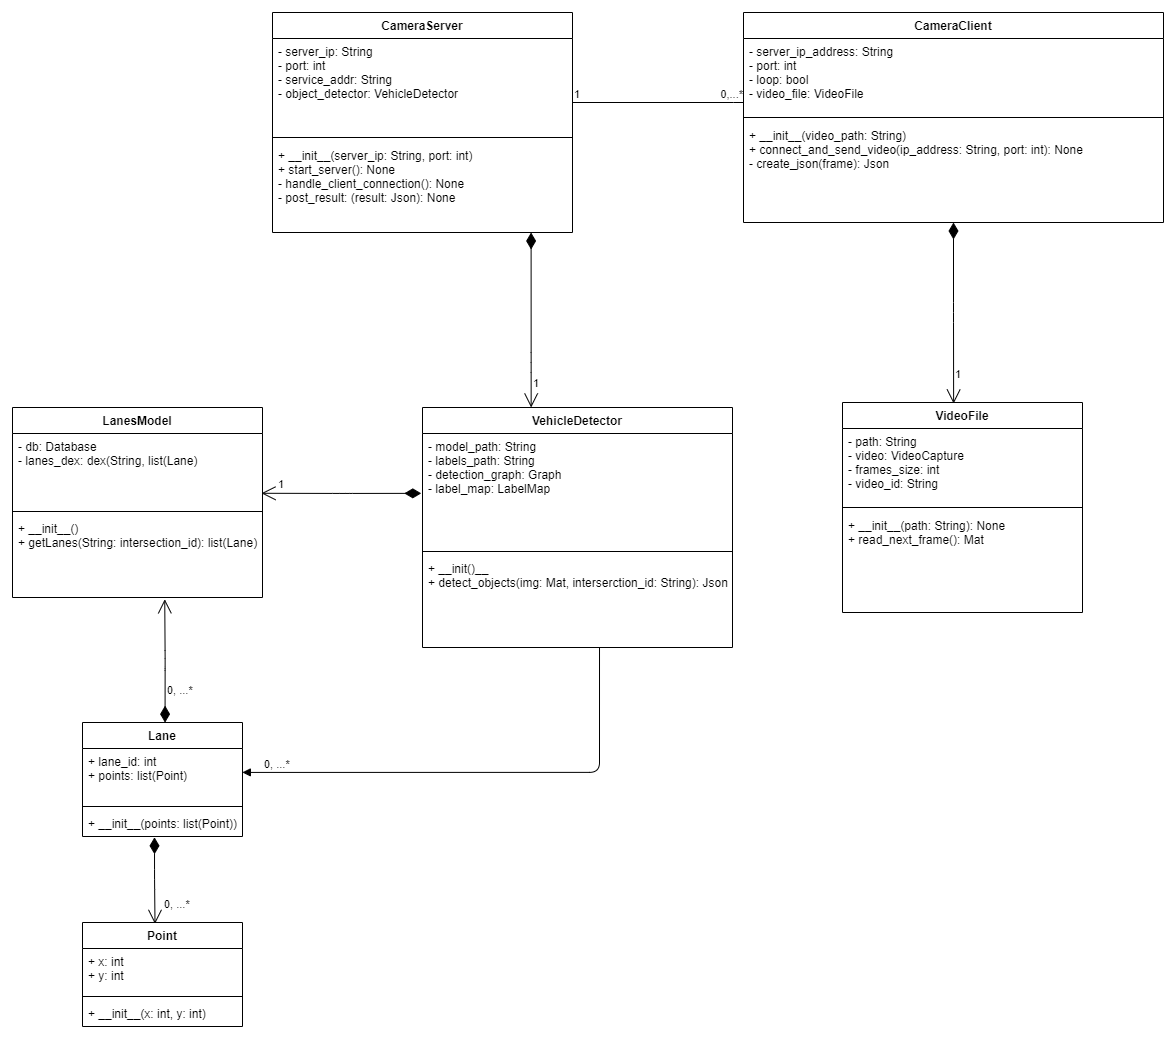

The diagram above was exported from draw.io. Its source (the exported page's mxGraphModel, read from the mxfile embedded in the PNG):
<mxGraphModel dx="1221" dy="714" grid="1" gridSize="10" guides="1" tooltips="1" connect="1" arrows="1" fold="1" page="1" pageScale="1" pageWidth="827" pageHeight="1169" math="0" shadow="0">
  <root>
    <mxCell id="WIyWlLk6GJQsqaUBKTNV-0" />
    <mxCell id="WIyWlLk6GJQsqaUBKTNV-1" parent="WIyWlLk6GJQsqaUBKTNV-0" />
    <mxCell id="Pi7lIhXwOfzNkLcfsJe3-17" value="1" style="endArrow=open;html=1;endSize=12;startArrow=diamondThin;startSize=14;startFill=1;edgeStyle=orthogonalEdgeStyle;align=left;verticalAlign=bottom;exitX=0.862;exitY=1;exitDx=0;exitDy=0;exitPerimeter=0;" parent="WIyWlLk6GJQsqaUBKTNV-1" source="zkfFHV4jXpPFQw0GAbJ--5" target="Pi7lIhXwOfzNkLcfsJe3-1" edge="1">
      <mxGeometry x="0.8286" relative="1" as="geometry">
        <mxPoint x="608" y="350" as="sourcePoint" />
        <mxPoint x="460" y="180" as="targetPoint" />
        <mxPoint as="offset" />
        <Array as="points">
          <mxPoint x="609" y="470" />
          <mxPoint x="609" y="470" />
        </Array>
      </mxGeometry>
    </mxCell>
    <mxCell id="Pi7lIhXwOfzNkLcfsJe3-18" value="1" style="endArrow=open;html=1;endSize=12;startArrow=diamondThin;startSize=14;startFill=1;edgeStyle=orthogonalEdgeStyle;align=left;verticalAlign=bottom;entryX=0.463;entryY=0.005;entryDx=0;entryDy=0;entryPerimeter=0;exitX=0.5;exitY=1;exitDx=0;exitDy=0;" parent="WIyWlLk6GJQsqaUBKTNV-1" source="zkfFHV4jXpPFQw0GAbJ--17" target="Pi7lIhXwOfzNkLcfsJe3-11" edge="1">
      <mxGeometry x="0.7621" relative="1" as="geometry">
        <mxPoint x="1031" y="340" as="sourcePoint" />
        <mxPoint x="1410" y="170" as="targetPoint" />
        <mxPoint y="1" as="offset" />
      </mxGeometry>
    </mxCell>
    <mxCell id="zkfFHV4jXpPFQw0GAbJ--0" value="CameraServer" style="swimlane;fontStyle=1;align=center;verticalAlign=top;childLayout=stackLayout;horizontal=1;startSize=26;horizontalStack=0;resizeParent=1;resizeLast=0;collapsible=1;marginBottom=0;rounded=0;shadow=0;strokeWidth=1;" parent="WIyWlLk6GJQsqaUBKTNV-1" vertex="1">
      <mxGeometry x="350" y="120" width="300" height="220" as="geometry">
        <mxRectangle x="230" y="140" width="160" height="26" as="alternateBounds" />
      </mxGeometry>
    </mxCell>
    <mxCell id="zkfFHV4jXpPFQw0GAbJ--1" value="- server_ip: String&#10;- port: int&#10;- service_addr: String&#10;- object_detector: VehicleDetector" style="text;align=left;verticalAlign=top;spacingLeft=4;spacingRight=4;overflow=hidden;rotatable=0;points=[[0,0.5],[1,0.5]];portConstraint=eastwest;" parent="zkfFHV4jXpPFQw0GAbJ--0" vertex="1">
      <mxGeometry y="26" width="300" height="94" as="geometry" />
    </mxCell>
    <mxCell id="zkfFHV4jXpPFQw0GAbJ--4" value="" style="line;html=1;strokeWidth=1;align=left;verticalAlign=middle;spacingTop=-1;spacingLeft=3;spacingRight=3;rotatable=0;labelPosition=right;points=[];portConstraint=eastwest;" parent="zkfFHV4jXpPFQw0GAbJ--0" vertex="1">
      <mxGeometry y="120" width="300" height="10" as="geometry" />
    </mxCell>
    <mxCell id="zkfFHV4jXpPFQw0GAbJ--5" value="+ __init__(server_ip: String, port: int)&#10;+ start_server(): None&#10;- handle_client_connection(): None&#10;- post_result: (result: Json): None" style="text;align=left;verticalAlign=top;spacingLeft=4;spacingRight=4;overflow=hidden;rotatable=0;points=[[0,0.5],[1,0.5]];portConstraint=eastwest;" parent="zkfFHV4jXpPFQw0GAbJ--0" vertex="1">
      <mxGeometry y="130" width="300" height="90" as="geometry" />
    </mxCell>
    <mxCell id="zkfFHV4jXpPFQw0GAbJ--17" value="CameraClient" style="swimlane;fontStyle=1;align=center;verticalAlign=top;childLayout=stackLayout;horizontal=1;startSize=26;horizontalStack=0;resizeParent=1;resizeLast=0;collapsible=1;marginBottom=0;rounded=0;shadow=0;strokeWidth=1;" parent="WIyWlLk6GJQsqaUBKTNV-1" vertex="1">
      <mxGeometry x="821" y="120" width="420" height="210" as="geometry">
        <mxRectangle x="550" y="140" width="160" height="26" as="alternateBounds" />
      </mxGeometry>
    </mxCell>
    <mxCell id="zkfFHV4jXpPFQw0GAbJ--18" value="- server_ip_address: String&#10;- port: int&#10;- loop: bool&#10;- video_file: VideoFile" style="text;align=left;verticalAlign=top;spacingLeft=4;spacingRight=4;overflow=hidden;rotatable=0;points=[[0,0.5],[1,0.5]];portConstraint=eastwest;" parent="zkfFHV4jXpPFQw0GAbJ--17" vertex="1">
      <mxGeometry y="26" width="420" height="74" as="geometry" />
    </mxCell>
    <mxCell id="zkfFHV4jXpPFQw0GAbJ--23" value="" style="line;html=1;strokeWidth=1;align=left;verticalAlign=middle;spacingTop=-1;spacingLeft=3;spacingRight=3;rotatable=0;labelPosition=right;points=[];portConstraint=eastwest;" parent="zkfFHV4jXpPFQw0GAbJ--17" vertex="1">
      <mxGeometry y="100" width="420" height="10" as="geometry" />
    </mxCell>
    <mxCell id="zkfFHV4jXpPFQw0GAbJ--25" value="+ __init__(video_path: String)&#10;+ connect_and_send_video(ip_address: String, port: int): None&#10;- create_json(frame): Json" style="text;align=left;verticalAlign=top;spacingLeft=4;spacingRight=4;overflow=hidden;rotatable=0;points=[[0,0.5],[1,0.5]];portConstraint=eastwest;" parent="zkfFHV4jXpPFQw0GAbJ--17" vertex="1">
      <mxGeometry y="110" width="420" height="90" as="geometry" />
    </mxCell>
    <mxCell id="Pi7lIhXwOfzNkLcfsJe3-11" value="VideoFile" style="swimlane;fontStyle=1;align=center;verticalAlign=top;childLayout=stackLayout;horizontal=1;startSize=26;horizontalStack=0;resizeParent=1;resizeParentMax=0;resizeLast=0;collapsible=1;marginBottom=0;" parent="WIyWlLk6GJQsqaUBKTNV-1" vertex="1">
      <mxGeometry x="920" y="510" width="240" height="210" as="geometry" />
    </mxCell>
    <mxCell id="Pi7lIhXwOfzNkLcfsJe3-12" value="- path: String&#10;- video: VideoCapture&#10;- frames_size: int&#10;- video_id: String" style="text;strokeColor=none;fillColor=none;align=left;verticalAlign=top;spacingLeft=4;spacingRight=4;overflow=hidden;rotatable=0;points=[[0,0.5],[1,0.5]];portConstraint=eastwest;" parent="Pi7lIhXwOfzNkLcfsJe3-11" vertex="1">
      <mxGeometry y="26" width="240" height="74" as="geometry" />
    </mxCell>
    <mxCell id="Pi7lIhXwOfzNkLcfsJe3-13" value="" style="line;strokeWidth=1;fillColor=none;align=left;verticalAlign=middle;spacingTop=-1;spacingLeft=3;spacingRight=3;rotatable=0;labelPosition=right;points=[];portConstraint=eastwest;" parent="Pi7lIhXwOfzNkLcfsJe3-11" vertex="1">
      <mxGeometry y="100" width="240" height="10" as="geometry" />
    </mxCell>
    <mxCell id="Pi7lIhXwOfzNkLcfsJe3-14" value="+ __init__(path: String): None&#10;+ read_next_frame(): Mat" style="text;strokeColor=none;fillColor=none;align=left;verticalAlign=top;spacingLeft=4;spacingRight=4;overflow=hidden;rotatable=0;points=[[0,0.5],[1,0.5]];portConstraint=eastwest;" parent="Pi7lIhXwOfzNkLcfsJe3-11" vertex="1">
      <mxGeometry y="110" width="240" height="100" as="geometry" />
    </mxCell>
    <mxCell id="Pi7lIhXwOfzNkLcfsJe3-1" value="VehicleDetector" style="swimlane;fontStyle=1;align=center;verticalAlign=top;childLayout=stackLayout;horizontal=1;startSize=26;horizontalStack=0;resizeParent=1;resizeParentMax=0;resizeLast=0;collapsible=1;marginBottom=0;" parent="WIyWlLk6GJQsqaUBKTNV-1" vertex="1">
      <mxGeometry x="500" y="515" width="310" height="240" as="geometry" />
    </mxCell>
    <mxCell id="Pi7lIhXwOfzNkLcfsJe3-2" value="- model_path: String&#10;- labels_path: String&#10;- detection_graph: Graph&#10;- label_map: LabelMap" style="text;strokeColor=none;fillColor=none;align=left;verticalAlign=top;spacingLeft=4;spacingRight=4;overflow=hidden;rotatable=0;points=[[0,0.5],[1,0.5]];portConstraint=eastwest;" parent="Pi7lIhXwOfzNkLcfsJe3-1" vertex="1">
      <mxGeometry y="26" width="310" height="114" as="geometry" />
    </mxCell>
    <mxCell id="Pi7lIhXwOfzNkLcfsJe3-3" value="" style="line;strokeWidth=1;fillColor=none;align=left;verticalAlign=middle;spacingTop=-1;spacingLeft=3;spacingRight=3;rotatable=0;labelPosition=right;points=[];portConstraint=eastwest;" parent="Pi7lIhXwOfzNkLcfsJe3-1" vertex="1">
      <mxGeometry y="140" width="310" height="8" as="geometry" />
    </mxCell>
    <mxCell id="Pi7lIhXwOfzNkLcfsJe3-4" value="+ __init()__&#10;+ detect_objects(img: Mat, interserction_id: String): Json" style="text;strokeColor=none;fillColor=none;align=left;verticalAlign=top;spacingLeft=4;spacingRight=4;overflow=hidden;rotatable=0;points=[[0,0.5],[1,0.5]];portConstraint=eastwest;" parent="Pi7lIhXwOfzNkLcfsJe3-1" vertex="1">
      <mxGeometry y="148" width="310" height="92" as="geometry" />
    </mxCell>
    <mxCell id="ryleDNKOOw4pqAQq1BZS-5" value="1" style="endArrow=open;html=1;endSize=12;startArrow=diamondThin;startSize=14;startFill=1;edgeStyle=orthogonalEdgeStyle;align=left;verticalAlign=bottom;entryX=0.996;entryY=0.808;entryDx=0;entryDy=0;entryPerimeter=0;exitX=-0.004;exitY=0.525;exitDx=0;exitDy=0;exitPerimeter=0;" edge="1" parent="WIyWlLk6GJQsqaUBKTNV-1" source="Pi7lIhXwOfzNkLcfsJe3-2" target="ryleDNKOOw4pqAQq1BZS-1">
      <mxGeometry x="0.8111" relative="1" as="geometry">
        <mxPoint x="490" y="601" as="sourcePoint" />
        <mxPoint x="560" y="440" as="targetPoint" />
        <Array as="points" />
        <mxPoint as="offset" />
      </mxGeometry>
    </mxCell>
    <mxCell id="ryleDNKOOw4pqAQq1BZS-0" value="LanesModel" style="swimlane;fontStyle=1;align=center;verticalAlign=top;childLayout=stackLayout;horizontal=1;startSize=26;horizontalStack=0;resizeParent=1;resizeParentMax=0;resizeLast=0;collapsible=1;marginBottom=0;" vertex="1" parent="WIyWlLk6GJQsqaUBKTNV-1">
      <mxGeometry x="90" y="515" width="250" height="190" as="geometry" />
    </mxCell>
    <mxCell id="ryleDNKOOw4pqAQq1BZS-1" value="- db: Database&#10;- lanes_dex: dex(String, list(Lane)" style="text;strokeColor=none;fillColor=none;align=left;verticalAlign=top;spacingLeft=4;spacingRight=4;overflow=hidden;rotatable=0;points=[[0,0.5],[1,0.5]];portConstraint=eastwest;" vertex="1" parent="ryleDNKOOw4pqAQq1BZS-0">
      <mxGeometry y="26" width="250" height="74" as="geometry" />
    </mxCell>
    <mxCell id="ryleDNKOOw4pqAQq1BZS-2" value="" style="line;strokeWidth=1;fillColor=none;align=left;verticalAlign=middle;spacingTop=-1;spacingLeft=3;spacingRight=3;rotatable=0;labelPosition=right;points=[];portConstraint=eastwest;" vertex="1" parent="ryleDNKOOw4pqAQq1BZS-0">
      <mxGeometry y="100" width="250" height="8" as="geometry" />
    </mxCell>
    <mxCell id="ryleDNKOOw4pqAQq1BZS-3" value="+ __init__()&#10;+ getLanes(String: intersection_id): list(Lane)" style="text;strokeColor=none;fillColor=none;align=left;verticalAlign=top;spacingLeft=4;spacingRight=4;overflow=hidden;rotatable=0;points=[[0,0.5],[1,0.5]];portConstraint=eastwest;" vertex="1" parent="ryleDNKOOw4pqAQq1BZS-0">
      <mxGeometry y="108" width="250" height="82" as="geometry" />
    </mxCell>
    <mxCell id="ryleDNKOOw4pqAQq1BZS-19" value="0, ...*" style="endArrow=open;html=1;endSize=12;startArrow=diamondThin;startSize=14;startFill=1;edgeStyle=orthogonalEdgeStyle;align=left;verticalAlign=bottom;exitX=0.45;exitY=1.031;exitDx=0;exitDy=0;exitPerimeter=0;entryX=0.453;entryY=0.013;entryDx=0;entryDy=0;entryPerimeter=0;" edge="1" parent="WIyWlLk6GJQsqaUBKTNV-1" source="ryleDNKOOw4pqAQq1BZS-9" target="ryleDNKOOw4pqAQq1BZS-14">
      <mxGeometry x="0.7549" y="8" relative="1" as="geometry">
        <mxPoint x="170" y="970" as="sourcePoint" />
        <mxPoint x="330" y="970" as="targetPoint" />
        <mxPoint as="offset" />
      </mxGeometry>
    </mxCell>
    <mxCell id="ryleDNKOOw4pqAQq1BZS-20" value="0, ...*" style="endArrow=open;html=1;endSize=12;startArrow=diamondThin;startSize=14;startFill=1;edgeStyle=orthogonalEdgeStyle;align=left;verticalAlign=bottom;exitX=0.516;exitY=0.001;exitDx=0;exitDy=0;exitPerimeter=0;entryX=0.609;entryY=1.022;entryDx=0;entryDy=0;entryPerimeter=0;" edge="1" parent="WIyWlLk6GJQsqaUBKTNV-1" source="ryleDNKOOw4pqAQq1BZS-6" target="ryleDNKOOw4pqAQq1BZS-3">
      <mxGeometry x="-0.6208" relative="1" as="geometry">
        <mxPoint x="310" y="800" as="sourcePoint" />
        <mxPoint x="243" y="765" as="targetPoint" />
        <Array as="points">
          <mxPoint x="243" y="768" />
          <mxPoint x="242" y="707" />
        </Array>
        <mxPoint as="offset" />
      </mxGeometry>
    </mxCell>
    <mxCell id="ryleDNKOOw4pqAQq1BZS-21" value="" style="endArrow=block;endFill=1;html=1;edgeStyle=orthogonalEdgeStyle;align=left;verticalAlign=top;exitX=0.571;exitY=0.998;exitDx=0;exitDy=0;exitPerimeter=0;entryX=0.999;entryY=0.443;entryDx=0;entryDy=0;entryPerimeter=0;" edge="1" parent="WIyWlLk6GJQsqaUBKTNV-1" source="Pi7lIhXwOfzNkLcfsJe3-4" target="ryleDNKOOw4pqAQq1BZS-7">
      <mxGeometry x="-0.7711" relative="1" as="geometry">
        <mxPoint x="500" y="840" as="sourcePoint" />
        <mxPoint x="300" y="880" as="targetPoint" />
        <Array as="points">
          <mxPoint x="677" y="880" />
        </Array>
        <mxPoint as="offset" />
      </mxGeometry>
    </mxCell>
    <mxCell id="ryleDNKOOw4pqAQq1BZS-22" value="0, ...*" style="edgeLabel;resizable=0;html=1;align=left;verticalAlign=bottom;" connectable="0" vertex="1" parent="ryleDNKOOw4pqAQq1BZS-21">
      <mxGeometry x="-1" relative="1" as="geometry">
        <mxPoint x="-337.01" y="125.18" as="offset" />
      </mxGeometry>
    </mxCell>
    <mxCell id="ryleDNKOOw4pqAQq1BZS-14" value="Point" style="swimlane;fontStyle=1;align=center;verticalAlign=top;childLayout=stackLayout;horizontal=1;startSize=26;horizontalStack=0;resizeParent=1;resizeParentMax=0;resizeLast=0;collapsible=1;marginBottom=0;" vertex="1" parent="WIyWlLk6GJQsqaUBKTNV-1">
      <mxGeometry x="160" y="1030" width="160" height="104" as="geometry" />
    </mxCell>
    <mxCell id="ryleDNKOOw4pqAQq1BZS-15" value="+ x: int&#10;+ y: int" style="text;strokeColor=none;fillColor=none;align=left;verticalAlign=top;spacingLeft=4;spacingRight=4;overflow=hidden;rotatable=0;points=[[0,0.5],[1,0.5]];portConstraint=eastwest;" vertex="1" parent="ryleDNKOOw4pqAQq1BZS-14">
      <mxGeometry y="26" width="160" height="44" as="geometry" />
    </mxCell>
    <mxCell id="ryleDNKOOw4pqAQq1BZS-16" value="" style="line;strokeWidth=1;fillColor=none;align=left;verticalAlign=middle;spacingTop=-1;spacingLeft=3;spacingRight=3;rotatable=0;labelPosition=right;points=[];portConstraint=eastwest;" vertex="1" parent="ryleDNKOOw4pqAQq1BZS-14">
      <mxGeometry y="70" width="160" height="8" as="geometry" />
    </mxCell>
    <mxCell id="ryleDNKOOw4pqAQq1BZS-17" value="+ __init__(x: int, y: int)" style="text;strokeColor=none;fillColor=none;align=left;verticalAlign=top;spacingLeft=4;spacingRight=4;overflow=hidden;rotatable=0;points=[[0,0.5],[1,0.5]];portConstraint=eastwest;" vertex="1" parent="ryleDNKOOw4pqAQq1BZS-14">
      <mxGeometry y="78" width="160" height="26" as="geometry" />
    </mxCell>
    <mxCell id="ryleDNKOOw4pqAQq1BZS-6" value="Lane" style="swimlane;fontStyle=1;align=center;verticalAlign=top;childLayout=stackLayout;horizontal=1;startSize=26;horizontalStack=0;resizeParent=1;resizeParentMax=0;resizeLast=0;collapsible=1;marginBottom=0;" vertex="1" parent="WIyWlLk6GJQsqaUBKTNV-1">
      <mxGeometry x="160" y="830" width="160" height="114" as="geometry" />
    </mxCell>
    <mxCell id="ryleDNKOOw4pqAQq1BZS-7" value="+ lane_id: int&#10;+ points: list(Point)" style="text;strokeColor=none;fillColor=none;align=left;verticalAlign=top;spacingLeft=4;spacingRight=4;overflow=hidden;rotatable=0;points=[[0,0.5],[1,0.5]];portConstraint=eastwest;" vertex="1" parent="ryleDNKOOw4pqAQq1BZS-6">
      <mxGeometry y="26" width="160" height="54" as="geometry" />
    </mxCell>
    <mxCell id="ryleDNKOOw4pqAQq1BZS-8" value="" style="line;strokeWidth=1;fillColor=none;align=left;verticalAlign=middle;spacingTop=-1;spacingLeft=3;spacingRight=3;rotatable=0;labelPosition=right;points=[];portConstraint=eastwest;" vertex="1" parent="ryleDNKOOw4pqAQq1BZS-6">
      <mxGeometry y="80" width="160" height="8" as="geometry" />
    </mxCell>
    <mxCell id="ryleDNKOOw4pqAQq1BZS-9" value="+ __init__(points: list(Point))" style="text;strokeColor=none;fillColor=none;align=left;verticalAlign=top;spacingLeft=4;spacingRight=4;overflow=hidden;rotatable=0;points=[[0,0.5],[1,0.5]];portConstraint=eastwest;" vertex="1" parent="ryleDNKOOw4pqAQq1BZS-6">
      <mxGeometry y="88" width="160" height="26" as="geometry" />
    </mxCell>
    <mxCell id="ryleDNKOOw4pqAQq1BZS-27" value="" style="endArrow=none;html=1;edgeStyle=orthogonalEdgeStyle;" edge="1" parent="WIyWlLk6GJQsqaUBKTNV-1" source="zkfFHV4jXpPFQw0GAbJ--1">
      <mxGeometry relative="1" as="geometry">
        <mxPoint x="661" y="229.86" as="sourcePoint" />
        <mxPoint x="821" y="210" as="targetPoint" />
        <Array as="points">
          <mxPoint x="821" y="210" />
        </Array>
      </mxGeometry>
    </mxCell>
    <mxCell id="ryleDNKOOw4pqAQq1BZS-28" value="1" style="edgeLabel;resizable=0;html=1;align=left;verticalAlign=bottom;" connectable="0" vertex="1" parent="ryleDNKOOw4pqAQq1BZS-27">
      <mxGeometry x="-1" relative="1" as="geometry" />
    </mxCell>
    <mxCell id="ryleDNKOOw4pqAQq1BZS-29" value="0,...*" style="edgeLabel;resizable=0;html=1;align=right;verticalAlign=bottom;" connectable="0" vertex="1" parent="ryleDNKOOw4pqAQq1BZS-27">
      <mxGeometry x="1" relative="1" as="geometry" />
    </mxCell>
  </root>
</mxGraphModel>